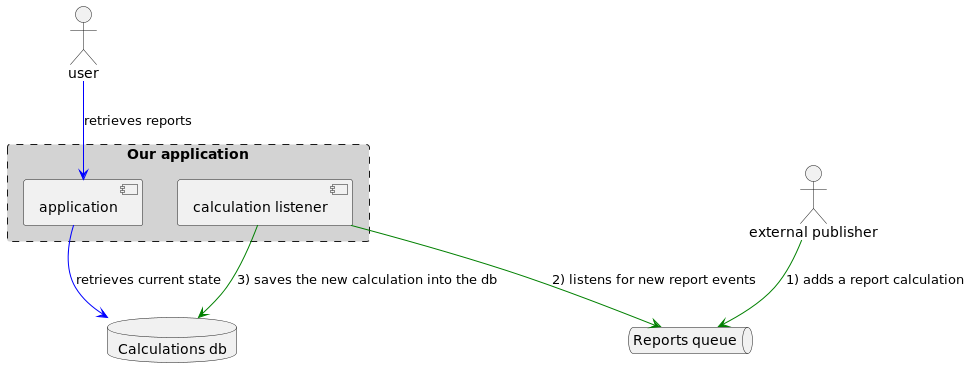

The diagram above was rendered by PlantUML. Its source (embedded in the PNG):
@startuml deployment

actor user
database "Calculations db" as calculations_db
rectangle "Our application" #lightgray;line.dashed {
    component application
    component "calculation listener" AS calc_listener
}
queue "Reports queue" as queue
actor "external publisher" as pub

user -[#blue]-> application : retrieves reports
application -[#blue]-> calculations_db : retrieves current state
pub -[#green]-> queue : 1) adds a report calculation
calc_listener -[#green]-> queue : 2) listens for new report events
calc_listener -[#green]-> calculations_db : 3) saves the new calculation into the db

@enduml